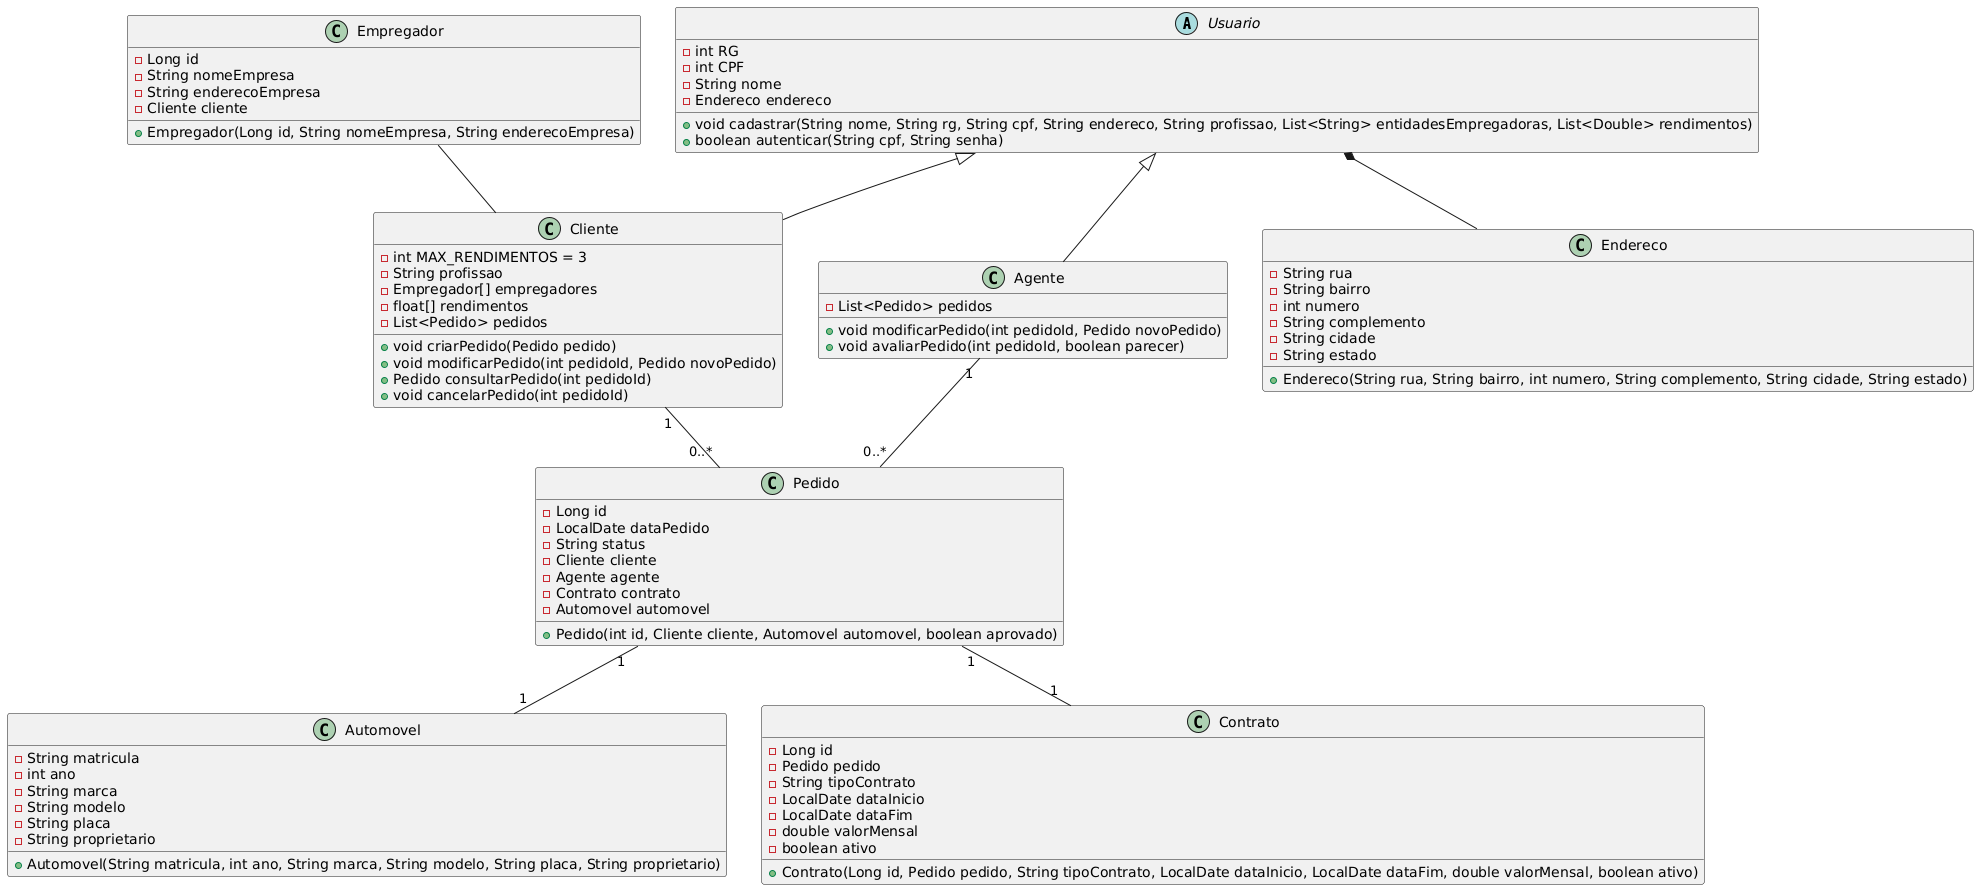

The diagram above was rendered by PlantUML. Its source (embedded in the PNG):
@startuml
abstract class Usuario {
- int RG
- int CPF
- String nome
- Endereco endereco
+ void cadastrar(String nome, String rg, String cpf, String endereco, String profissao, List<String> entidadesEmpregadoras, List<Double> rendimentos)
+ boolean autenticar(String cpf, String senha)
}

class Cliente {
- int MAX_RENDIMENTOS = 3
- String profissao
- Empregador[] empregadores
- float[] rendimentos
- List<Pedido> pedidos
+ void criarPedido(Pedido pedido)
+ void modificarPedido(int pedidoId, Pedido novoPedido)
+ Pedido consultarPedido(int pedidoId)
+ void cancelarPedido(int pedidoId)
}

class Agente {
- List<Pedido> pedidos
+ void modificarPedido(int pedidoId, Pedido novoPedido)
+ void avaliarPedido(int pedidoId, boolean parecer)
}

class Pedido {
- Long id
- LocalDate dataPedido
- String status
- Cliente cliente
- Agente agente
- Contrato contrato
- Automovel automovel  
+ Pedido(int id, Cliente cliente, Automovel automovel, boolean aprovado)
}

class Automovel {
    - String matricula
    - int ano
    - String marca
    - String modelo
    - String placa
    - String proprietario
    + Automovel(String matricula, int ano, String marca, String modelo, String placa, String proprietario)
}

class Endereco {
- String rua
- String bairro
- int numero
- String complemento
- String cidade
- String estado
+ Endereco(String rua, String bairro, int numero, String complemento, String cidade, String estado) 
}

class Empregador {
- Long id
- String nomeEmpresa
- String enderecoEmpresa
- Cliente cliente
+ Empregador(Long id, String nomeEmpresa, String enderecoEmpresa)
}

class Contrato {
- Long id
- Pedido pedido
- String tipoContrato
- LocalDate dataInicio
- LocalDate dataFim
- double valorMensal
- boolean ativo
+ Contrato(Long id, Pedido pedido, String tipoContrato, LocalDate dataInicio, LocalDate dataFim, double valorMensal, boolean ativo)
}

Usuario <|-- Cliente
Usuario <|-- Agente
Usuario *-- Endereco
Cliente "1" -- "0..*" Pedido
Agente "1" -- "0..*" Pedido
Pedido "1" -- "1" Automovel
Pedido "1" -- "1" Contrato
Empregador -- Cliente
@enduml